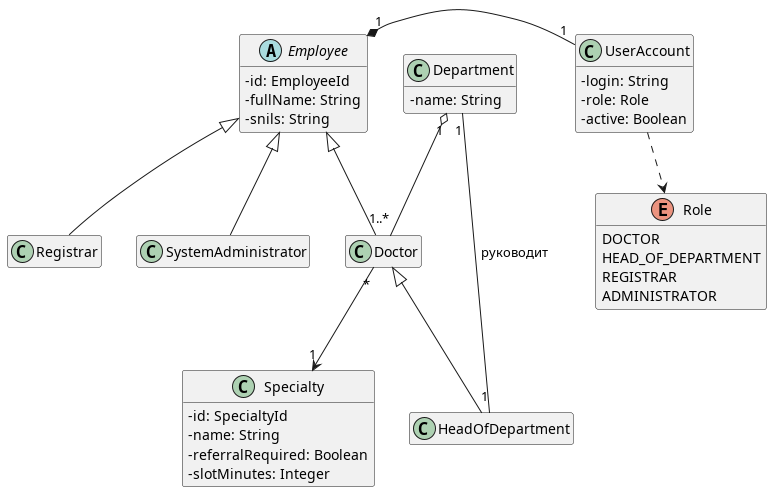

The diagram above was rendered by PlantUML. Its source (embedded in the PNG):
@startuml classes-employees
skinparam classAttributeIconSize 0
hide empty members

abstract class Employee {
  - id: EmployeeId
  - fullName: String
  - snils: String
}
class Doctor
class HeadOfDepartment
class Registrar
class SystemAdministrator
class UserAccount {
  - login: String
  - role: Role
  - active: Boolean
}
enum Role {
  DOCTOR
  HEAD_OF_DEPARTMENT
  REGISTRAR
  ADMINISTRATOR
}
class Department {
  - name: String
}
class Specialty {
  - id: SpecialtyId
  - name: String
  - referralRequired: Boolean
  - slotMinutes: Integer
}

Employee <|-- Doctor
Employee <|-- Registrar
Employee <|-- SystemAdministrator
Doctor <|-- HeadOfDepartment
Employee "1" *-right- "1" UserAccount
UserAccount ..> Role
Department "1" o-- "1..*" Doctor
Department "1" -- "1" HeadOfDepartment : руководит
Doctor "*" --> "1" Specialty

@enduml